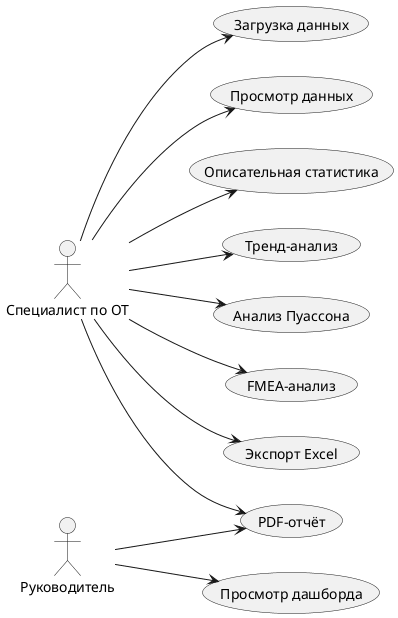

The diagram above was rendered by PlantUML. Its source (embedded in the PNG):
@startuml
left to right direction
actor Spec as "Специалист по ОТ"
actor Ruk as "Руководитель"

usecase "Загрузка данных" as UC1
usecase "Просмотр данных" as UC2
usecase "Просмотр дашборда" as UC3
usecase "Описательная статистика" as UC4
usecase "Тренд-анализ" as UC5
usecase "Анализ Пуассона" as UC6
usecase "FMEA-анализ" as UC7
usecase "PDF-отчёт" as UC8
usecase "Экспорт Excel" as UC9

Spec --> UC1 
Spec --> UC2 
Spec --> UC4 
Spec --> UC5 
Spec --> UC6 
Spec --> UC7
Spec --> UC8
Spec --> UC9
Ruk --> UC3
Ruk --> UC8
@enduml